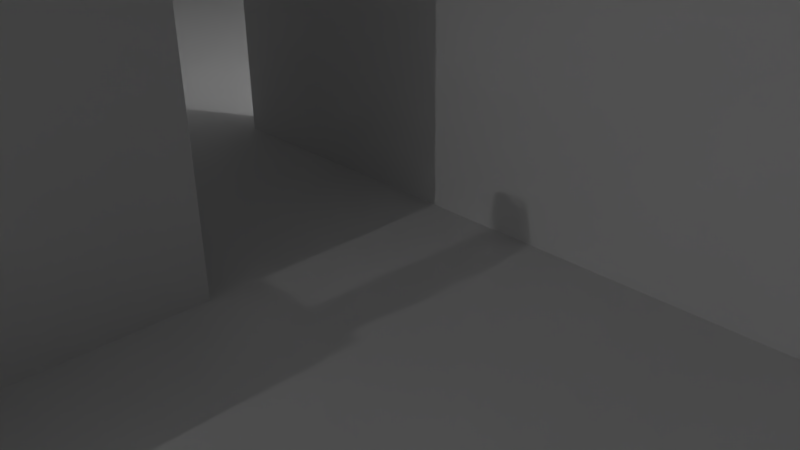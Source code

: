 # Source: 42_run_world.blend  (saved by Blender 2.77.0; exported with 4.5.12 LTS)
import bpy
from mathutils import Matrix  # noqa: F401  (used for matrix-valued properties, if any)

bpy.ops.wm.read_factory_settings(use_empty=True)
scene = bpy.context.scene
scene.name = 'Scene'

# ---- collections
col_collection_1 = bpy.data.collections.new('Collection 1'); scene.collection.children.link(col_collection_1)
col_collection_10 = bpy.data.collections.new('Collection 10'); scene.collection.children.link(col_collection_10)

# ---- materials (node trees are filled in below, after node groups)
mat_table_desk_1mat = bpy.data.materials.new('table_desk_1mat')
mat_table_desk_1mat.alpha_threshold = 0.0
mat_table_desk_1mat.use_transparent_shadow = False
mat_table_desk_1mat.roughness = 0.5
mat_obstaclewall_1mat = bpy.data.materials.new('ObstacleWall_1mat')
mat_obstaclewall_1mat.alpha_threshold = 0.0
mat_obstaclewall_1mat.use_transparent_shadow = False
mat_obstaclewall_1mat.roughness = 0.5
mat_floorblockmat = bpy.data.materials.new('FloorBlockMat')
mat_floorblockmat.alpha_threshold = 0.0
mat_floorblockmat.use_transparent_shadow = False
mat_floorblockmat.roughness = 0.5
mat_wallmat = bpy.data.materials.new('WallMat')
mat_wallmat.alpha_threshold = 0.0
mat_wallmat.use_transparent_shadow = False
mat_wallmat.roughness = 0.5
mat_wallmat.line_color = (0.0, 0.0, 0.0, 1.0)
mat_ceilingblock_mat = bpy.data.materials.new('CeilingBlock_mat')
mat_ceilingblock_mat.alpha_threshold = 0.0
mat_ceilingblock_mat.use_transparent_shadow = False
mat_ceilingblock_mat.preview_render_type = 'SHADERBALL'
mat_ceilingblock_mat.roughness = 0.5

# ---- material node trees

# ---- world
world_world = bpy.data.worlds.new('World'); scene.world = world_world
world_world.color = (0.05088, 0.05088, 0.05088)
world_world.use_sun_shadow = False
world_world.sun_shadow_jitter_overblur = 0.0
world_world.cycles.sampling_method = 'MANUAL'

# ---- cameras
cam_camera = bpy.data.cameras.new('Camera')
cam_camera.clip_end = 100.0
cam_camera.lens = 35.0
cam_camera.sensor_width = 32.0
cam_camera.sensor_height = 18.0
cam_camera.ortho_scale = 7.314
cam_camera.dof.focus_distance = 0.0
cam_camera.dof.aperture_fstop = 128.0

# ---- lights
light_point = bpy.data.lights.new('Point', 'POINT')
light_point.transmission_factor = 0.0
light_point.energy = 1000.0
light_point.shadow_buffer_clip_start = 0.5
light_point.shadow_soft_size = 0.1
light_point.shadow_maximum_resolution = 0.006
light_point.use_absolute_resolution = True
light_lamp = bpy.data.lights.new('Lamp', 'POINT')
light_lamp.transmission_factor = 0.0
light_lamp.cutoff_distance = 30.0
light_lamp.energy = 1000.0
light_lamp.shadow_buffer_clip_start = 1.001
light_lamp.shadow_soft_size = 0.1
light_lamp.shadow_maximum_resolution = 0.006
light_lamp.use_absolute_resolution = True

# ---- meshes
me_cube_003 = bpy.data.meshes.new('Cube.003')
me_cube_003.from_pydata([(-1.094, -3.962, -2.913), (-1.094, -3.962, 0.3124), (-1.094, 3.962, -2.913), (-1.094, 3.962, 0.3124), (1.76, -3.962, -2.913), (1.76, -3.962, 0.3124), (1.76, 3.962, -2.913), (1.76, 3.962, 0.3124), (-1.094, 0.9906, 0.3124), (-1.094, -0.9906, -2.913), (-1.504, -2.972, -2.913), (-1.094, 2.972, 0.3124), (-1.094, -2.972, -2.913), (-1.094, -0.9906, 0.3124), (-1.094, 0.9906, -2.913), (-1.504, 2.972, -2.913), (-1.504, -0.9906, -2.913), (-1.504, 0.9906, -2.913), (-1.094, -2.972, 0.3124), (-1.094, 2.972, -2.913), (-1.504, -0.9906, 1.416), (0.8982, -0.9065, 0.3124), (1.76, 0.9906, 0.3124), (1.294, 0.9065, 0.3124), (1.76, -0.9906, 0.3124), (1.294, -3.151, 0.3124), (0.8982, 3.151, 0.3124), (-1.504, 0.9906, 1.416), (-1.504, 2.972, 1.416), (-1.094, 0.9906, 1.416), (-1.094, -2.972, 1.416), (-1.094, -0.9906, 1.416), (-1.504, -2.972, 1.416), (-1.094, 2.972, 1.416), (1.76, 2.972, 0.3124), (1.76, -2.972, 0.3124), (0.8982, -3.151, 0.3124), (1.294, 3.151, 0.3124), (0.8982, 0.9065, 0.3124), (1.294, -0.9065, 0.3124), (1.294, -3.151, 2.173), (0.8982, -3.151, 2.173), (1.294, 3.151, 2.173), (0.8982, 3.151, 2.173), (1.294, -0.9065, 2.173), (0.8982, -0.9065, 2.173), (1.294, 0.9065, 2.173), (0.8982, 0.9065, 2.173)], [], [(7, 2, 3), (47, 42, 43), (9, 6, 4), (37, 7, 26), (31, 32, 30), (17, 19, 14), (26, 8, 38), (33, 27, 29), (18, 32, 10), (36, 18, 1), (10, 9, 12), (12, 1, 18), (8, 33, 29), (16, 32, 20), (35, 4, 24), (45, 39, 21), (13, 36, 21), (38, 43, 26), (28, 11, 15), (19, 3, 2), (31, 18, 13), (38, 21, 39), (9, 14, 6), (37, 46, 23), (25, 41, 36), (16, 20, 13), (46, 38, 23), (4, 0, 12), (8, 27, 17), (34, 23, 22), (43, 37, 26), (24, 25, 35), (1, 4, 5), (28, 17, 27), (13, 14, 9), (44, 25, 39), (47, 46, 42), (7, 6, 2), (36, 45, 21), (45, 40, 44), (4, 12, 9), (2, 6, 19), (14, 19, 6), (3, 11, 26), (37, 34, 7), (3, 26, 7), (31, 20, 32), (17, 15, 19), (26, 11, 8), (33, 28, 27), (10, 12, 18), (18, 30, 32), (1, 5, 36), (25, 36, 5), (5, 35, 25), (10, 16, 9), (12, 0, 1), (8, 11, 33), (16, 10, 32), (6, 7, 34), (22, 24, 4), (6, 34, 22), (5, 4, 35), (6, 22, 4), (45, 44, 39), (13, 18, 36), (38, 47, 43), (19, 15, 11), (28, 33, 11), (19, 11, 3), (31, 30, 18), (24, 22, 23), (38, 8, 13), (24, 23, 39), (13, 21, 38), (39, 23, 38), (37, 42, 46), (25, 40, 41), (31, 13, 20), (9, 16, 13), (46, 47, 38), (17, 14, 8), (8, 29, 27), (34, 37, 23), (43, 42, 37), (24, 39, 25), (1, 0, 4), (28, 15, 17), (13, 8, 14), (44, 40, 25), (36, 41, 45), (45, 41, 40)])
_uv = me_cube_003.uv_layers.new(name='UVMap')
_uv.uv.foreach_set('vector', [0.6317, 0.2301, 0.8348, 0.0003957, 0.8348, 0.2301, 0.1423, 0.8981, 0.3021, 0.8699, 0.3021, 0.8981, 0.212, 0.2936, 0.5647, 0.4967, 0.0003957, 0.4967, 0.5701, 0.08508, 0.6309, 0.05275, 0.5691, 0.1142, 0.7066, 0.5374, 0.5655, 0.5666, 0.5655, 0.5374, 0.3531, 0.2643, 0.4942, 0.2936, 0.3531, 0.2936, 0.5691, 0.1142, 0.4052, 0.2584, 0.4035, 0.1071, 0.7066, 0.5074, 0.5655, 0.5366, 0.5655, 0.5074, 0.96, 0.8245, 0.9308, 0.9031, 0.9308, 0.5948, 0.07346, 0.0893, 0.09037, 0.2598, 0.01104, 0.2635, 0.07094, 0.2643, 0.212, 0.2936, 0.07094, 0.2936, 0.8356, 0.0003957, 0.9062, 0.2301, 0.8356, 0.2301, 0.0003957, 0.8699, 0.1415, 0.9485, 0.0003957, 0.9485, 0.0003957, 0.8691, 0.3087, 0.728, 0.3087, 0.8691, 0.07094, 0.7272, 0.0003957, 0.4975, 0.212, 0.7272, 0.9996, 0.3968, 0.9714, 0.2643, 0.9996, 0.2643, 0.2538, 0.2567, 0.07346, 0.0893, 0.2675, 0.09774, 0.6725, 0.8879, 0.54, 0.728, 0.6725, 0.728, 0.99, 0.9031, 0.9608, 0.8245, 0.99, 0.5948, 0.93, 0.5948, 0.8595, 0.8245, 0.8595, 0.5948, 0.8144, 0.9399, 0.6733, 0.8613, 0.8144, 0.8613, 0.4035, 0.1071, 0.2675, 0.09774, 0.2689, 0.0705, 0.212, 0.2936, 0.3531, 0.2936, 0.5647, 0.4967, 0.8587, 0.5948, 0.6988, 0.7272, 0.6988, 0.5948, 0.07185, 0.04731, 0.1663, 0.07848, 0.07346, 0.0893, 0.9706, 0.2643, 0.9706, 0.5727, 0.9414, 0.4941, 0.9352, 0.1329, 0.907, 0.0003957, 0.9352, 0.0003957, 0.0003957, 0.4967, 0.0003957, 0.2936, 0.07094, 0.2936, 0.9406, 0.4941, 0.9114, 0.5727, 0.9114, 0.2643, 0.5581, 0.05039, 0.4049, 0.07895, 0.4129, 0.04476, 0.3021, 0.8981, 0.4346, 0.8699, 0.4346, 0.8981, 0.2657, 0.03519, 0.07185, 0.04731, 0.09344, 0.008374, 0.5655, 0.4941, 0.7687, 0.2643, 0.7687, 0.4941, 0.7695, 0.5727, 0.9106, 0.2643, 0.9106, 0.5727, 0.5392, 0.728, 0.3095, 0.8691, 0.3095, 0.728, 0.8331, 0.8605, 0.6733, 0.728, 0.8331, 0.728, 0.1423, 0.8981, 0.1423, 0.8699, 0.3021, 0.8699, 0.6317, 0.2301, 0.6317, 0.0003957, 0.8348, 0.0003957, 0.698, 0.7272, 0.5655, 0.5674, 0.698, 0.5674, 0.9996, 0.3968, 0.9714, 0.5567, 0.9714, 0.3968, 0.0003957, 0.4967, 0.07094, 0.2936, 0.212, 0.2936, 0.5647, 0.2936, 0.5647, 0.4967, 0.4942, 0.2936, 0.3531, 0.2936, 0.4942, 0.2936, 0.5647, 0.4967, 0.6251, 0.2635, 0.5519, 0.2617, 0.5691, 0.1142, 0.5701, 0.08508, 0.5581, 0.05039, 0.6309, 0.05275, 0.6251, 0.2635, 0.5691, 0.1142, 0.6309, 0.05275, 0.7066, 0.5374, 0.7066, 0.5666, 0.5655, 0.5666, 0.3531, 0.2643, 0.4942, 0.2643, 0.4942, 0.2936, 0.5691, 0.1142, 0.5519, 0.2617, 0.4052, 0.2584, 0.7066, 0.5074, 0.7066, 0.5366, 0.5655, 0.5366, 0.9308, 0.5948, 0.96, 0.5948, 0.96, 0.8245, 0.96, 0.8245, 0.96, 0.9031, 0.9308, 0.9031, 0.01104, 0.2635, 0.0003957, 0.0003957, 0.07346, 0.0893, 0.07185, 0.04731, 0.07346, 0.0893, 0.0003957, 0.0003957, 0.0003957, 0.0003957, 0.09344, 0.008374, 0.07185, 0.04731, 0.07094, 0.2643, 0.212, 0.2643, 0.212, 0.2936, 0.8356, 0.0003957, 0.9062, 0.0003957, 0.9062, 0.2301, 0.0003957, 0.8699, 0.1415, 0.8699, 0.1415, 0.9485, 0.0003957, 0.8691, 0.0003957, 0.728, 0.3087, 0.728, 0.5647, 0.4975, 0.5647, 0.7272, 0.4942, 0.7272, 0.3531, 0.7272, 0.212, 0.7272, 0.0003957, 0.4975, 0.5647, 0.4975, 0.4942, 0.7272, 0.3531, 0.7272, 0.0003957, 0.7272, 0.0003957, 0.4975, 0.07094, 0.7272, 0.5647, 0.4975, 0.3531, 0.7272, 0.0003957, 0.4975, 0.9996, 0.3968, 0.9714, 0.3968, 0.9714, 0.2643, 0.2538, 0.2567, 0.09037, 0.2598, 0.07346, 0.0893, 0.6725, 0.8879, 0.54, 0.8879, 0.54, 0.728, 0.9608, 0.5948, 0.99, 0.5948, 0.9608, 0.8245, 0.99, 0.9031, 0.9608, 0.9031, 0.9608, 0.8245, 0.93, 0.5948, 0.93, 0.8245, 0.8595, 0.8245, 0.8144, 0.9399, 0.6733, 0.9399, 0.6733, 0.8613, 0.2657, 0.03519, 0.4129, 0.04476, 0.4049, 0.07895, 0.4035, 0.1071, 0.4052, 0.2584, 0.2538, 0.2567, 0.2657, 0.03519, 0.4049, 0.07895, 0.2689, 0.0705, 0.2538, 0.2567, 0.2675, 0.09774, 0.4035, 0.1071, 0.2689, 0.0705, 0.4049, 0.07895, 0.4035, 0.1071, 0.8587, 0.5948, 0.8587, 0.7272, 0.6988, 0.7272, 0.07185, 0.04731, 0.1675, 0.07271, 0.1663, 0.07848, 0.9414, 0.5727, 0.9414, 0.4941, 0.9706, 0.5727, 0.9414, 0.2643, 0.9706, 0.2643, 0.9414, 0.4941, 0.9352, 0.1329, 0.907, 0.1329, 0.907, 0.0003957, 0.9114, 0.2643, 0.9406, 0.2643, 0.9406, 0.4941, 0.9406, 0.4941, 0.9406, 0.5727, 0.9114, 0.5727, 0.5581, 0.05039, 0.5701, 0.08508, 0.4049, 0.07895, 0.3021, 0.8981, 0.3021, 0.8699, 0.4346, 0.8699, 0.2657, 0.03519, 0.2689, 0.0705, 0.07185, 0.04731, 0.5655, 0.4941, 0.5655, 0.2643, 0.7687, 0.2643, 0.7695, 0.5727, 0.7695, 0.2643, 0.9106, 0.2643, 0.5392, 0.728, 0.5392, 0.8691, 0.3095, 0.8691, 0.8331, 0.8605, 0.6733, 0.8605, 0.6733, 0.728, 0.698, 0.7272, 0.5655, 0.7272, 0.5655, 0.5674, 0.9996, 0.3968, 0.9996, 0.5567, 0.9714, 0.5567])
me_cube_003.materials.append(mat_table_desk_1mat)
me_cube_003.use_remesh_preserve_volume = False
me_cube_003.use_remesh_preserve_attributes = False
me_cube_003.use_mirror_vertex_groups = False
me_cube_003.update()
me_cube_002 = bpy.data.meshes.new('Cube.002')
me_cube_002.from_pydata([(-2.597, -2.597, -8.601), (-2.597, -2.597, 8.601), (-2.597, 2.597, -8.601), (-2.597, 2.597, 8.601), (2.597, -2.597, -8.601), (2.597, -2.597, 8.601), (2.597, 2.597, -8.601), (2.597, 2.597, 8.601)], [], [(1, 3, 2, 0), (3, 7, 6, 2), (7, 5, 4, 6), (5, 1, 0, 4), (0, 2, 6, 4), (5, 7, 3, 1)])
_uv = me_cube_002.uv_layers.new(name='UVMap')
_uv.uv.foreach_set('vector', [0.7981, 0.2362, 2.531, 0.2362, 2.531, -8.365, 0.7981, -8.365, 0.1205, 0.2362, 1.854, 0.2362, 1.854, -8.365, 0.1205, -8.365, 0.5315, 0.2362, -1.202, 0.2362, -1.202, -8.365, 0.5315, -8.365, 0.8539, 0.2362, -0.8795, 0.2362, -0.8795, -8.365, 0.8539, -8.365, 0.1205, 0.7981, 0.1205, 2.531, 1.854, 2.531, 1.854, 0.7981, 0.8539, 0.7981, 0.8539, 2.531, -0.8795, 2.531, -0.8795, 0.7981])
me_cube_002.materials.append(mat_obstaclewall_1mat)
me_cube_002.use_remesh_preserve_volume = False
me_cube_002.use_remesh_preserve_attributes = False
me_cube_002.use_mirror_vertex_groups = False
me_cube_002.update()
me_cube_001 = bpy.data.meshes.new('Cube.001')
me_cube_001.from_pydata([(-3.581, -8.137, -1.062), (-3.581, -8.137, 1.062), (-3.581, 10.23, -1.062), (-3.581, 10.23, 1.062), (2.855, -8.137, -1.062), (2.855, -8.137, 1.062), (2.855, 10.23, -1.062), (2.855, 10.23, 1.062)], [], [(0, 1, 3, 2), (2, 3, 7, 6), (6, 7, 5, 4), (4, 5, 1, 0), (2, 6, 4, 0), (7, 3, 1, 5)])
_uv = me_cube_001.uv_layers.new(name='UVMap')
_uv.uv.foreach_set('vector', [0.157, 0.2207, 0.157, 1.282, 9.338, 1.282, 9.338, 0.2207, 0.9647, 0.2207, 0.9647, 1.282, 4.182, 1.282, 4.182, 0.2207, 0.3381, 0.2207, 0.3381, 1.282, -8.843, 1.282, -8.843, 0.2207, 0.1825, 0.2207, 0.1825, 1.282, -3.035, 1.282, -3.035, 0.2207, 0.9647, 0.3381, 4.182, 0.3381, 4.182, -8.843, 0.9647, -8.843, 0.1825, 0.3381, -3.035, 0.3381, -3.035, -8.843, 0.1825, -8.843])
me_cube_001.materials.append(mat_floorblockmat)
me_cube_001.use_remesh_preserve_volume = False
me_cube_001.use_remesh_preserve_attributes = False
me_cube_001.use_mirror_vertex_groups = False
me_cube_001.update()
me_cube = bpy.data.meshes.new('Cube')
me_cube.from_pydata([(8.0, 0.4, -8.0), (8.0, -0.4, -8.0), (-8.0, -0.4, -8.0), (-8.0, 0.4, -8.0), (8.0, 0.4, 8.0), (8.0, -0.4, 8.0), (-8.0, -0.4, 8.0), (-8.0, 0.4, 8.0)], [], [(0, 1, 2, 3), (4, 7, 6, 5), (0, 4, 5, 1), (1, 5, 6, 2), (2, 6, 7, 3), (4, 0, 3, 7)])
_uv = me_cube.uv_layers.new(name='UVMap')
_uv.uv.foreach_set('vector', [0.9752, 0.9755, 0.9752, 0.9999, 0.4878, 0.9999, 0.4878, 0.9755, 0.4875, 0.5122, 0.0001411, 0.5122, 0.0001411, 0.4878, 0.4875, 0.4878, 0.5368, 0.4878, 0.5368, 0.9752, 0.5125, 0.9752, 0.5125, 0.4878, 0.4875, 0.0001411, 0.4875, 0.4875, 0.0001411, 0.4875, 0.0001411, 0.0001413, 0.5122, 0.4878, 0.5122, 0.9752, 0.4878, 0.9752, 0.4878, 0.4878, 0.9752, 0.0001411, 0.9752, 0.4875, 0.4878, 0.4875, 0.4878, 0.0001411])
me_cube.materials.append(mat_wallmat)
me_cube.use_remesh_preserve_volume = False
me_cube.use_remesh_preserve_attributes = False
me_cube.use_mirror_vertex_groups = False
me_cube.update()
me_cube_004 = bpy.data.meshes.new('Cube.004')
me_cube_004.from_pydata([(-10.0, -10.0, -12.5), (-10.0, -10.0, -11.5), (-10.0, 10.0, -12.5), (-10.0, 10.0, -11.5), (10.0, -10.0, -12.5), (10.0, -10.0, -11.5), (10.0, 10.0, -12.5), (10.0, 10.0, -11.5)], [], [(0, 1, 3, 2), (2, 3, 7, 6), (6, 7, 5, 4), (4, 5, 1, 0), (2, 6, 4, 0), (7, 3, 1, 5)])
_uv = me_cube_004.uv_layers.new(name='UVMap')
_uv.uv.foreach_set('vector', [0.5, 0.4659, 0.5, 0.9659, 10.5, 0.9659, 10.5, 0.4659, 0.5, 0.4659, 0.5, 0.9659, 10.5, 0.9659, 10.5, 0.4659, 0.5, 0.4659, 0.5, 0.9659, -9.5, 0.9659, -9.5, 0.4659, 0.5, 0.4659, 0.5, 0.9659, -9.5, 0.9659, -9.5, 0.4659, 0.5, 0.5, 10.5, 0.5, 10.5, -9.5, 0.5, -9.5, 0.5, 0.5, -9.5, 0.5, -9.5, -9.5, 0.5, -9.5])
me_cube_004.materials.append(mat_ceilingblock_mat)
me_cube_004.use_remesh_preserve_volume = False
me_cube_004.use_remesh_preserve_attributes = False
me_cube_004.use_mirror_vertex_groups = False
me_cube_004.update()

# ---- objects
ob_table_1 = bpy.data.objects.new('Table_1', me_cube_003)
ob_obstaclewall_1 = bpy.data.objects.new('ObstacleWall_1', me_cube_002)
ob_floorblock = bpy.data.objects.new('FloorBlock', me_cube_001)
ob_point = bpy.data.objects.new('Point', light_point)
ob_basicwall = bpy.data.objects.new('BasicWall', me_cube)
ob_lamp = bpy.data.objects.new('Lamp', light_lamp)
ob_camera = bpy.data.objects.new('Camera', cam_camera)
ob_ceilingblock = bpy.data.objects.new('CeilingBlock', me_cube_004)

# ---- transforms, parenting, visibility, modifiers, constraints
ob_table_1.location = (-2.52, -10.85, 1.592)
ob_table_1.lineart.crease_threshold = 0.0
ob_obstaclewall_1.location = (-5.026, -3.67, 6.724)
ob_obstaclewall_1.lineart.crease_threshold = 0.0
ob_floorblock.location = (4.51, -4.549, -1.497)
ob_floorblock.scale = (12.43, 4.357, 0.1884)
ob_floorblock.lineart.crease_threshold = 0.0
ob_point.location = (-2.397, -23.61, 9.881)
ob_point.lineart.crease_threshold = 0.0
ob_basicwall.location = (-2.98e-07, 3.991, 5.173)
ob_basicwall.lock_rotations_4d = False
ob_basicwall.empty_display_type = 'ARROWS'
ob_basicwall.lineart.crease_threshold = 0.0
ob_lamp.location = (0.7712, 8.957, 9.275)
ob_lamp.rotation_euler = (0.6503, 0.05522, 1.866)
ob_lamp.lock_rotations_4d = False
ob_lamp.empty_display_type = 'ARROWS'
ob_lamp.color = (0.0, 0.0, 0.0, 0.0)
ob_lamp.lineart.crease_threshold = 0.0
ob_camera.location = (7.481, -6.508, 5.344)
ob_camera.rotation_euler = (1.109, 0.01082, 0.8149)
ob_camera.lock_rotations_4d = False
ob_camera.empty_display_type = 'ARROWS'
ob_camera.color = (0.0, 0.0, 0.0, 0.0)
ob_camera.display_type = 'WIRE'
ob_camera.lineart.crease_threshold = 0.0
ob_ceilingblock.location = (0.0, 0.0, 24.43)
ob_ceilingblock.scale = (5.0, 5.0, 1.0)
ob_ceilingblock.lineart.crease_threshold = 0.0

# ---- collection membership
col_collection_1.objects.link(ob_table_1)
col_collection_1.objects.link(ob_obstaclewall_1)
col_collection_1.objects.link(ob_floorblock)
col_collection_1.objects.link(ob_point)
col_collection_1.objects.link(ob_basicwall)
col_collection_1.objects.link(ob_lamp)
col_collection_1.objects.link(ob_camera)
col_collection_10.objects.link(ob_ceilingblock)

# ---- scene / render settings (as saved in the file)
scene.camera = ob_camera
scene.frame_start = 1; scene.frame_end = 250; scene.frame_set(3)
scene.render.engine = 'BLENDER_EEVEE_NEXT'
scene.render.resolution_percentage = 50
scene.render.dither_intensity = 0.0
scene.cycles.use_denoising = False
scene.cycles.samples = 128
scene.cycles.sampling_pattern = 'TABULATED_SOBOL'
scene.cycles.light_sampling_threshold = 0.0
scene.cycles.use_adaptive_sampling = False
scene.cycles.use_light_tree = False
scene.cycles.blur_glossy = 0.0
scene.cycles.sample_clamp_indirect = 0.0
scene.view_settings.view_transform = 'Standard'
bpy.context.view_layer.update()
